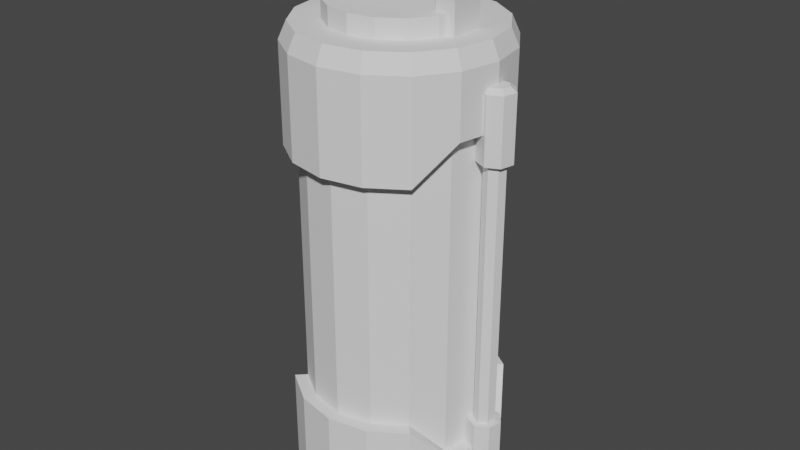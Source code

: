 # Source: EnergyCell.blend  (saved by Blender 2.91.10; exported with 4.5.12 LTS)
import bpy
from mathutils import Matrix  # noqa: F401  (used for matrix-valued properties, if any)

bpy.ops.wm.read_factory_settings(use_empty=True)
scene = bpy.context.scene
scene.name = 'Scene'

# ---- collections
col_collection = bpy.data.collections.new('Collection'); scene.collection.children.link(col_collection)

# ---- world
world_world = bpy.data.worlds.new('World'); scene.world = world_world
world_world.use_nodes = True; world_world.node_tree.nodes.clear()
_N = world_world.node_tree.nodes; _L = world_world.node_tree.links
n0 = _N.new('ShaderNodeOutputWorld'); n0.name = 'World Output'; n0.location = (300, 300)
n1 = _N.new('ShaderNodeBackground'); n1.name = 'Background'; n1.location = (10, 300)
n1.inputs[0].default_value = (0.05088, 0.05088, 0.05088, 1.0)
_L.new(n1.outputs[0], n0.inputs[0])
n0.is_active_output = True
world_world.color = (0.05088, 0.05088, 0.05088)
world_world.use_sun_shadow = False
world_world.sun_shadow_jitter_overblur = 0.0

# ---- meshes
me_cylinder = bpy.data.meshes.new('Cylinder')
me_cylinder.from_pydata([(0.0, 1.0, 0.5929), (0.3827, 0.9239, 0.5929), (0.7071, 0.7071, 0.5929), (0.9239, 0.3827, 0.7686), (1.0, -4.371e-08, 0.7686), (0.9239, -0.3827, 0.7686), (0.7071, -0.7071, 0.5929), (0.3827, -0.9239, 0.5929), (1.51e-07, -1.0, 0.5929), (-0.3827, -0.9239, 0.5929), (-0.7071, -0.7071, 0.5929), (-0.9239, -0.3827, 0.7686), (-1.0, 1.192e-08, 0.7686), (-0.9239, 0.3827, 0.7686), (-0.7071, 0.7071, 0.5929), (-0.3827, 0.9239, 0.5929), (-6.788e-09, 1.14, 0.5929), (0.4363, 1.053, 0.5929), (0.8062, 0.8062, 0.5929), (1.053, 0.4363, 0.7686), (1.14, -5.167e-08, 0.7686), (1.053, -0.4363, 0.7686), (0.8062, -0.8062, 0.5929), (0.4363, -1.053, 0.5929), (1.654e-07, -1.14, 0.5929), (-0.4363, -1.053, 0.5929), (-0.8062, -0.8062, 0.5929), (-1.053, -0.4363, 0.7686), (-1.14, 1.177e-08, 0.7686), (-1.053, 0.4363, 0.7686), (-0.8062, 0.8062, 0.5929), (-0.4363, 1.053, 0.5929), (-7.811e-08, 0.7346, 1.141), (-6.788e-09, 1.14, 1.059), (0.2811, 0.6787, 1.141), (0.4363, 1.053, 1.059), (0.5194, 0.5194, 1.141), (0.8062, 0.8062, 1.059), (0.6787, 0.2811, 1.141), (1.053, 0.4363, 1.059), (0.7346, -5.215e-08, 1.141), (1.14, -5.167e-08, 1.059), (0.6787, -0.2811, 1.141), (1.053, -0.4363, 1.059), (0.5194, -0.5194, 1.141), (0.8062, -0.8062, 1.059), (0.2811, -0.6787, 1.141), (0.4363, -1.053, 1.059), (8.778e-08, -0.7346, 1.141), (1.654e-07, -1.14, 1.059), (-0.2811, -0.6787, 1.141), (-0.4363, -1.053, 1.059), (-0.5194, -0.5194, 1.141), (-0.8062, -0.8062, 1.059), (-0.6787, -0.2811, 1.141), (-1.053, -0.4363, 1.059), (-0.7346, -5.39e-08, 1.141), (-1.14, 1.177e-08, 1.059), (-0.6787, 0.2811, 1.141), (-1.053, 0.4363, 1.059), (-0.5194, 0.5194, 1.141), (-0.8062, 0.8062, 1.059), (-0.2811, 0.6787, 1.141), (-0.4363, 1.053, 1.059), (0.0, 1.0, -0.5929), (0.3827, 0.9239, -0.5929), (0.7071, 0.7071, -0.5929), (0.9239, 0.3827, -0.7686), (1.0, -4.371e-08, -0.7686), (0.9239, -0.3827, -0.7686), (0.7071, -0.7071, -0.5929), (0.3827, -0.9239, -0.5929), (1.51e-07, -1.0, -0.5929), (-0.3827, -0.9239, -0.5929), (-0.7071, -0.7071, -0.5929), (-0.9239, -0.3827, -0.7686), (-1.0, 1.192e-08, -0.7686), (-0.9239, 0.3827, -0.7686), (-0.7071, 0.7071, -0.5929), (-0.3827, 0.9239, -0.5929), (-6.788e-09, 1.14, -0.5929), (0.4363, 1.053, -0.5929), (0.8062, 0.8062, -0.5929), (1.053, 0.4363, -0.7686), (1.14, -5.167e-08, -0.7686), (1.053, -0.4363, -0.7686), (0.8062, -0.8062, -0.5929), (0.4363, -1.053, -0.5929), (1.654e-07, -1.14, -0.5929), (-0.4363, -1.053, -0.5929), (-0.8062, -0.8062, -0.5929), (-1.053, -0.4363, -0.7686), (-1.14, 1.177e-08, -0.7686), (-1.053, 0.4363, -0.7686), (-0.8062, 0.8062, -0.5929), (-0.4363, 1.053, -0.5929), (-5.227e-08, 0.9136, -1.141), (-6.788e-09, 1.14, -1.059), (0.3496, 0.8441, -1.141), (0.4363, 1.053, -1.059), (0.646, 0.646, -1.141), (0.8062, 0.8062, -1.059), (0.8441, 0.3496, -1.141), (1.053, 0.4363, -1.059), (0.9136, -5.215e-08, -1.141), (1.14, -5.167e-08, -1.059), (0.8441, -0.3496, -1.141), (1.053, -0.4363, -1.059), (0.646, -0.646, -1.141), (0.8062, -0.8062, -1.059), (0.3496, -0.8441, -1.141), (0.4363, -1.053, -1.059), (1.177e-07, -0.9136, -1.141), (1.654e-07, -1.14, -1.059), (-0.3496, -0.8441, -1.141), (-0.4363, -1.053, -1.059), (-0.646, -0.646, -1.141), (-0.8062, -0.8062, -1.059), (-0.8441, -0.3496, -1.141), (-1.053, -0.4363, -1.059), (-0.9136, -2.805e-08, -1.141), (-1.14, 1.177e-08, -1.059), (-0.8441, 0.3496, -1.141), (-1.053, 0.4363, -1.059), (-0.646, 0.646, -1.141), (-0.8062, 0.8062, -1.059), (-0.3496, 0.8441, -1.141), (-0.4363, 1.053, -1.059), (-3.166e-08, 1.056, 1.141), (0.4043, 0.976, 1.141), (0.747, 0.747, 1.141), (0.976, 0.4043, 1.141), (1.056, -5.215e-08, 1.141), (0.976, -0.4043, 1.141), (0.747, -0.747, 1.141), (0.4043, -0.976, 1.141), (1.416e-07, -1.056, 1.141), (-0.4043, -0.976, 1.141), (-0.747, -0.747, 1.141), (-0.976, -0.4043, 1.141), (-1.056, -7.451e-09, 1.141), (-0.976, 0.4043, 1.141), (-0.747, 0.747, 1.141), (-0.4043, 0.976, 1.141), (-8.632e-08, 0.7346, 1.229), (0.2811, 0.6787, 1.229), (0.5194, 0.5194, 1.229), (0.6787, 0.2811, 1.229), (0.7346, -5.215e-08, 1.229), (0.6787, -0.2811, 1.229), (0.5194, -0.5194, 1.229), (0.2811, -0.6787, 1.229), (7.957e-08, -0.7346, 1.229), (-0.2811, -0.6787, 1.229), (-0.5194, -0.5194, 1.229), (-0.6787, -0.2811, 1.229), (-0.7346, -5.39e-08, 1.229), (-0.6787, 0.2811, 1.229), (-0.5194, 0.5194, 1.229), (-0.2811, 0.6787, 1.229), (0.3827, -0.9239, 0.5929), (0.4363, -1.053, 0.5929), (1.51e-07, -1.0, 0.5929), (1.654e-07, -1.14, 0.5929), (-0.3827, -0.9239, 0.5929), (-0.4363, -1.053, 0.5929), (-3.166e-08, 1.056, -1.141), (0.4043, 0.976, -1.141), (0.747, 0.747, -1.141), (0.976, 0.4043, -1.141), (1.056, -5.215e-08, -1.141), (0.976, -0.4043, -1.141), (0.747, -0.747, -1.141), (0.4043, -0.976, -1.141), (1.416e-07, -1.056, -1.141), (-0.4043, -0.976, -1.141), (-0.747, -0.747, -1.141), (-0.976, -0.4043, -1.141), (-1.056, -7.451e-09, -1.141), (-0.976, 0.4043, -1.141), (-0.747, 0.747, -1.141), (-0.4043, 0.976, -1.141), (-5.227e-08, 0.9136, -1.141), (0.3496, 0.8441, -1.141), (0.646, 0.646, -1.141), (0.8441, 0.3496, -1.141), (0.9136, -5.215e-08, -1.141), (0.8441, -0.3496, -1.141), (0.646, -0.646, -1.141), (0.3496, -0.8441, -1.141), (1.177e-07, -0.9136, -1.141), (-0.3496, -0.8441, -1.141), (-0.646, -0.646, -1.141), (-0.8441, -0.3496, -1.141), (-0.9136, -2.805e-08, -1.141), (-0.8441, 0.3496, -1.141), (-0.646, 0.646, -1.141), (-0.3496, 0.8441, -1.141), (-4.53e-08, 0.9136, -1.075), (0.3496, 0.8441, -1.075), (0.646, 0.646, -1.075), (0.8441, 0.3496, -1.075), (0.9136, -5.215e-08, -1.075), (0.8441, -0.3496, -1.075), (0.646, -0.646, -1.075), (0.3496, -0.8441, -1.075), (1.247e-07, -0.9136, -1.075), (-0.3496, -0.8441, -1.075), (-0.646, -0.646, -1.075), (-0.8441, -0.3496, -1.075), (-0.9136, -2.805e-08, -1.075), (-0.8441, 0.3496, -1.075), (-0.646, 0.646, -1.075), (-0.3496, 0.8441, -1.075)], [], [(11, 10, 26, 27), (4, 3, 19, 20), (12, 11, 27, 28), (5, 4, 20, 21), (13, 12, 28, 29), (6, 5, 21, 22), (14, 13, 29, 30), (7, 6, 22, 23), (15, 14, 30, 31), (9, 8, 162, 164), (1, 0, 16, 17), (0, 15, 31, 16), (23, 24, 163, 161), (2, 1, 17, 18), (10, 9, 25, 26), (3, 2, 18, 19), (31, 63, 33, 16), (18, 37, 39, 19), (19, 39, 41, 20), (20, 41, 43, 21), (21, 43, 45, 22), (22, 45, 47, 23), (23, 47, 49, 24), (24, 49, 51, 25), (25, 51, 53, 26), (26, 53, 55, 27), (27, 55, 57, 28), (28, 57, 59, 29), (29, 59, 61, 30), (30, 61, 63, 31), (16, 33, 35, 17), (17, 35, 37, 18), (35, 33, 128, 129), (37, 35, 129, 130), (39, 37, 130, 131), (41, 39, 131, 132), (43, 41, 132, 133), (45, 43, 133, 134), (47, 45, 134, 135), (49, 47, 135, 136), (51, 49, 136, 137), (53, 51, 137, 138), (55, 53, 138, 139), (57, 55, 139, 140), (59, 57, 140, 141), (61, 59, 141, 142), (63, 61, 142, 143), (33, 63, 143, 128), (56, 54, 155, 156), (75, 91, 90, 74), (68, 84, 83, 67), (76, 92, 91, 75), (69, 85, 84, 68), (77, 93, 92, 76), (70, 86, 85, 69), (78, 94, 93, 77), (71, 87, 86, 70), (79, 95, 94, 78), (72, 88, 87, 71), (65, 81, 80, 64), (64, 80, 95, 79), (73, 89, 88, 72), (66, 82, 81, 65), (74, 90, 89, 73), (67, 83, 82, 66), (95, 80, 97, 127), (82, 83, 103, 101), (83, 84, 105, 103), (84, 85, 107, 105), (85, 86, 109, 107), (86, 87, 111, 109), (87, 88, 113, 111), (88, 89, 115, 113), (89, 90, 117, 115), (90, 91, 119, 117), (91, 92, 121, 119), (92, 93, 123, 121), (93, 94, 125, 123), (94, 95, 127, 125), (80, 81, 99, 97), (81, 82, 101, 99), (99, 167, 166, 97), (101, 168, 167, 99), (103, 169, 168, 101), (105, 170, 169, 103), (107, 171, 170, 105), (109, 172, 171, 107), (111, 173, 172, 109), (113, 174, 173, 111), (115, 175, 174, 113), (117, 176, 175, 115), (119, 177, 176, 117), (121, 178, 177, 119), (123, 179, 178, 121), (125, 180, 179, 123), (127, 181, 180, 125), (97, 166, 181, 127), (102, 104, 186, 185), (62, 32, 34, 36, 38, 40, 42, 44, 46, 48, 50, 52, 54, 56, 58, 60, 142, 141, 140, 139, 138, 137, 136, 135, 134, 133, 132, 131, 130, 129, 128, 143), (60, 62, 143, 142), (145, 144, 159, 158, 157, 156, 155, 154, 153, 152, 151, 150, 149, 148, 147, 146), (42, 40, 148, 149), (58, 56, 156, 157), (44, 42, 149, 150), (60, 58, 157, 158), (46, 44, 150, 151), (62, 60, 158, 159), (48, 46, 151, 152), (34, 32, 144, 145), (32, 62, 159, 144), (50, 48, 152, 153), (36, 34, 145, 146), (52, 50, 153, 154), (38, 36, 146, 147), (54, 52, 154, 155), (40, 38, 147, 148), (162, 160, 161, 163), (164, 162, 163, 165), (25, 9, 164, 165), (8, 7, 160, 162), (24, 25, 165, 163), (7, 23, 161, 160), (98, 96, 166, 167), (100, 98, 167, 168), (102, 100, 168, 169), (104, 102, 169, 170), (106, 104, 170, 171), (108, 106, 171, 172), (110, 108, 172, 173), (112, 110, 173, 174), (114, 112, 174, 175), (116, 114, 175, 176), (118, 116, 176, 177), (120, 118, 177, 178), (122, 120, 178, 179), (124, 122, 179, 180), (126, 124, 180, 181), (96, 126, 181, 166), (190, 191, 207, 206), (118, 120, 194, 193), (104, 106, 187, 186), (120, 122, 195, 194), (106, 108, 188, 187), (122, 124, 196, 195), (108, 110, 189, 188), (124, 126, 197, 196), (110, 112, 190, 189), (96, 98, 183, 182), (126, 96, 182, 197), (112, 114, 191, 190), (98, 100, 184, 183), (114, 116, 192, 191), (100, 102, 185, 184), (116, 118, 193, 192), (199, 200, 201, 202, 203, 204, 205, 206, 207, 208, 209, 210, 211, 212, 213, 198), (183, 184, 200, 199), (191, 192, 208, 207), (184, 185, 201, 200), (192, 193, 209, 208), (185, 186, 202, 201), (193, 194, 210, 209), (186, 187, 203, 202), (194, 195, 211, 210), (187, 188, 204, 203), (195, 196, 212, 211), (188, 189, 205, 204), (196, 197, 213, 212), (189, 190, 206, 205), (182, 183, 199, 198), (197, 182, 198, 213)])
_uv = me_cylinder.uv_layers.new(name='UVMap')
_uv.uv.foreach_set('vector', [0.3125, 0.9421, 0.375, 0.9421, 0.375, 0.9421, 0.3125, 0.9421, 0.75, 0.9421, 0.8125, 0.9421, 0.8125, 0.9421, 0.75, 0.9421, 0.25, 0.9421, 0.3125, 0.9421, 0.3125, 0.9421, 0.25, 0.9421, 0.6875, 0.9421, 0.75, 0.9421, 0.75, 0.9421, 0.6875, 0.9421, 0.1875, 0.9421, 0.25, 0.9421, 0.25, 0.9421, 0.1875, 0.9421, 0.625, 0.9421, 0.6875, 0.9421, 0.6875, 0.9421, 0.625, 0.9421, 0.125, 0.9421, 0.1875, 0.9421, 0.1875, 0.9421, 0.125, 0.9421, 0.5625, 0.9421, 0.625, 0.9421, 0.625, 0.9421, 0.5625, 0.9421, 0.0625, 0.9421, 0.125, 0.9421, 0.125, 0.9421, 0.0625, 0.9421, 0.4375, 0.9421, 0.5, 0.9421, 0.5, 0.9421, 0.4375, 0.9421, 0.9375, 0.9421, 1.0, 0.9421, 1.0, 0.9421, 0.9375, 0.9421, 0.0, 0.9421, 0.0625, 0.9421, 0.0625, 0.9421, 0.0, 0.9421, 0.5625, 0.9421, 0.5, 0.9421, 0.5, 0.9421, 0.5625, 0.9421, 0.875, 0.9421, 0.9375, 0.9421, 0.9375, 0.9421, 0.875, 0.9421, 0.375, 0.9421, 0.4375, 0.9421, 0.4375, 0.9421, 0.375, 0.9421, 0.8125, 0.9421, 0.875, 0.9421, 0.875, 0.9421, 0.8125, 0.9421, 0.0625, 0.9421, 0.0625, 0.9872, 0.0, 0.9872, 0.0, 0.9421, 0.875, 0.9421, 0.875, 0.9872, 0.8125, 0.9872, 0.8125, 0.9421, 0.8125, 0.9421, 0.8125, 0.9872, 0.75, 0.9872, 0.75, 0.9421, 0.75, 0.9421, 0.75, 0.9872, 0.6875, 0.9872, 0.6875, 0.9421, 0.6875, 0.9421, 0.6875, 0.9872, 0.625, 0.9872, 0.625, 0.9421, 0.625, 0.9421, 0.625, 0.9872, 0.5625, 0.9872, 0.5625, 0.9421, 0.5625, 0.9421, 0.5625, 0.9872, 0.5, 0.9872, 0.5, 0.9421, 0.5, 0.9421, 0.5, 0.9872, 0.4375, 0.9872, 0.4375, 0.9421, 0.4375, 0.9421, 0.4375, 0.9872, 0.375, 0.9872, 0.375, 0.9421, 0.375, 0.9421, 0.375, 0.9872, 0.3125, 0.9872, 0.3125, 0.9421, 0.3125, 0.9421, 0.3125, 0.9872, 0.25, 0.9872, 0.25, 0.9421, 0.25, 0.9421, 0.25, 0.9872, 0.1875, 0.9872, 0.1875, 0.9421, 0.1875, 0.9421, 0.1875, 0.9872, 0.125, 0.9872, 0.125, 0.9421, 0.125, 0.9421, 0.125, 0.9872, 0.0625, 0.9872, 0.0625, 0.9421, 1.0, 0.9421, 1.0, 0.9872, 0.9375, 0.9872, 0.9375, 0.9421, 0.9375, 0.9421, 0.9375, 0.9872, 0.875, 0.9872, 0.875, 0.9421, 0.9375, 0.9872, 1.0, 0.9872, 0.9977, 1.0, 0.9398, 1.0, 0.875, 0.9872, 0.9375, 0.9872, 0.9352, 1.0, 0.8773, 1.0, 0.8125, 0.9872, 0.875, 0.9872, 0.8727, 1.0, 0.8148, 1.0, 0.75, 0.9872, 0.8125, 0.9872, 0.8102, 1.0, 0.7523, 1.0, 0.6875, 0.9872, 0.75, 0.9872, 0.7477, 1.0, 0.6898, 1.0, 0.625, 0.9872, 0.6875, 0.9872, 0.6852, 1.0, 0.6273, 1.0, 0.5625, 0.9872, 0.625, 0.9872, 0.6227, 1.0, 0.5648, 1.0, 0.5, 0.9872, 0.5625, 0.9872, 0.5602, 1.0, 0.5023, 1.0, 0.4375, 0.9872, 0.5, 0.9872, 0.4977, 1.0, 0.4398, 1.0, 0.375, 0.9872, 0.4375, 0.9872, 0.4352, 1.0, 0.3773, 1.0, 0.3125, 0.9872, 0.375, 0.9872, 0.3727, 1.0, 0.3148, 1.0, 0.25, 0.9872, 0.3125, 0.9872, 0.3102, 1.0, 0.2523, 1.0, 0.1875, 0.9872, 0.25, 0.9872, 0.2477, 1.0, 0.1898, 1.0, 0.125, 0.9872, 0.1875, 0.9872, 0.1852, 1.0, 0.1273, 1.0, 0.0625, 0.9872, 0.125, 0.9872, 0.1227, 1.0, 0.0648, 1.0, 0.0, 0.9872, 0.0625, 0.9872, 0.0602, 1.0, 0.002296, 1.0, 0.09537, 0.25, 0.1071, 0.1908, 0.1071, 0.1908, 0.09537, 0.25, 0.3125, 0.9421, 0.3125, 0.9421, 0.375, 0.9421, 0.375, 0.9421, 0.75, 0.9421, 0.75, 0.9421, 0.8125, 0.9421, 0.8125, 0.9421, 0.25, 0.9421, 0.25, 0.9421, 0.3125, 0.9421, 0.3125, 0.9421, 0.6875, 0.9421, 0.6875, 0.9421, 0.75, 0.9421, 0.75, 0.9421, 0.1875, 0.9421, 0.1875, 0.9421, 0.25, 0.9421, 0.25, 0.9421, 0.625, 0.9421, 0.625, 0.9421, 0.6875, 0.9421, 0.6875, 0.9421, 0.125, 0.9421, 0.125, 0.9421, 0.1875, 0.9421, 0.1875, 0.9421, 0.5625, 0.9421, 0.5625, 0.9421, 0.625, 0.9421, 0.625, 0.9421, 0.0625, 0.9421, 0.0625, 0.9421, 0.125, 0.9421, 0.125, 0.9421, 0.5, 0.9421, 0.5, 0.9421, 0.5625, 0.9421, 0.5625, 0.9421, 0.9375, 0.9421, 0.9375, 0.9421, 1.0, 0.9421, 1.0, 0.9421, 0.0, 0.9421, 0.0, 0.9421, 0.0625, 0.9421, 0.0625, 0.9421, 0.4375, 0.9421, 0.4375, 0.9421, 0.5, 0.9421, 0.5, 0.9421, 0.875, 0.9421, 0.875, 0.9421, 0.9375, 0.9421, 0.9375, 0.9421, 0.375, 0.9421, 0.375, 0.9421, 0.4375, 0.9421, 0.4375, 0.9421, 0.8125, 0.9421, 0.8125, 0.9421, 0.875, 0.9421, 0.875, 0.9421, 0.0625, 0.9421, 0.0, 0.9421, 0.0, 0.9872, 0.0625, 0.9872, 0.875, 0.9421, 0.8125, 0.9421, 0.8125, 0.9872, 0.875, 0.9872, 0.8125, 0.9421, 0.75, 0.9421, 0.75, 0.9872, 0.8125, 0.9872, 0.75, 0.9421, 0.6875, 0.9421, 0.6875, 0.9872, 0.75, 0.9872, 0.6875, 0.9421, 0.625, 0.9421, 0.625, 0.9872, 0.6875, 0.9872, 0.625, 0.9421, 0.5625, 0.9421, 0.5625, 0.9872, 0.625, 0.9872, 0.5625, 0.9421, 0.5, 0.9421, 0.5, 0.9872, 0.5625, 0.9872, 0.5, 0.9421, 0.4375, 0.9421, 0.4375, 0.9872, 0.5, 0.9872, 0.4375, 0.9421, 0.375, 0.9421, 0.375, 0.9872, 0.4375, 0.9872, 0.375, 0.9421, 0.3125, 0.9421, 0.3125, 0.9872, 0.375, 0.9872, 0.3125, 0.9421, 0.25, 0.9421, 0.25, 0.9872, 0.3125, 0.9872, 0.25, 0.9421, 0.1875, 0.9421, 0.1875, 0.9872, 0.25, 0.9872, 0.1875, 0.9421, 0.125, 0.9421, 0.125, 0.9872, 0.1875, 0.9872, 0.125, 0.9421, 0.0625, 0.9421, 0.0625, 0.9872, 0.125, 0.9872, 1.0, 0.9421, 0.9375, 0.9421, 0.9375, 0.9872, 1.0, 0.9872, 0.9375, 0.9421, 0.875, 0.9421, 0.875, 0.9872, 0.9375, 0.9872, 0.9375, 0.9872, 0.9398, 1.0, 0.9977, 1.0, 1.0, 0.9872, 0.875, 0.9872, 0.8773, 1.0, 0.9352, 1.0, 0.9375, 0.9872, 0.8125, 0.9872, 0.8148, 1.0, 0.8727, 1.0, 0.875, 0.9872, 0.75, 0.9872, 0.7523, 1.0, 0.8102, 1.0, 0.8125, 0.9872, 0.6875, 0.9872, 0.6898, 1.0, 0.7477, 1.0, 0.75, 0.9872, 0.625, 0.9872, 0.6273, 1.0, 0.6852, 1.0, 0.6875, 0.9872, 0.5625, 0.9872, 0.5648, 1.0, 0.6227, 1.0, 0.625, 0.9872, 0.5, 0.9872, 0.5023, 1.0, 0.5602, 1.0, 0.5625, 0.9872, 0.4375, 0.9872, 0.4398, 1.0, 0.4977, 1.0, 0.5, 0.9872, 0.375, 0.9872, 0.3773, 1.0, 0.4352, 1.0, 0.4375, 0.9872, 0.3125, 0.9872, 0.3148, 1.0, 0.3727, 1.0, 0.375, 0.9872, 0.25, 0.9872, 0.2523, 1.0, 0.3102, 1.0, 0.3125, 0.9872, 0.1875, 0.9872, 0.1898, 1.0, 0.2477, 1.0, 0.25, 0.9872, 0.125, 0.9872, 0.1273, 1.0, 0.1852, 1.0, 0.1875, 0.9872, 0.0625, 0.9872, 0.0648, 1.0, 0.1227, 1.0, 0.125, 0.9872, 0.0, 0.9872, 0.002296, 1.0, 0.0602, 1.0, 0.0625, 0.9872, 0.4277, 0.3236, 0.4423, 0.25, 0.4423, 0.25, 0.4277, 0.3236, 0.1908, 0.3929, 0.25, 0.4046, 0.3092, 0.3929, 0.3593, 0.3593, 0.3929, 0.3092, 0.4046, 0.25, 0.3929, 0.1908, 0.3593, 0.1407, 0.3092, 0.1071, 0.25, 0.09537, 0.1908, 0.1071, 0.1407, 0.1407, 0.1071, 0.1908, 0.09537, 0.25, 0.1071, 0.3092, 0.1407, 0.3593, 0.09277, 0.4072, 0.04456, 0.3351, 0.02764, 0.25, 0.04456, 0.1649, 0.09277, 0.09276, 0.1649, 0.04456, 0.25, 0.02764, 0.3351, 0.04456, 0.4072, 0.09276, 0.4554, 0.1649, 0.4724, 0.25, 0.4554, 0.3351, 0.4072, 0.4072, 0.3351, 0.4554, 0.25, 0.4724, 0.1649, 0.4554, 0.1407, 0.3593, 0.1908, 0.3929, 0.1649, 0.4554, 0.09277, 0.4072, 0.3092, 0.3929, 0.25, 0.4046, 0.1908, 0.3929, 0.1407, 0.3593, 0.1071, 0.3092, 0.09537, 0.25, 0.1071, 0.1908, 0.1407, 0.1407, 0.1908, 0.1071, 0.25, 0.09537, 0.3092, 0.1071, 0.3593, 0.1407, 0.3929, 0.1908, 0.4046, 0.25, 0.3929, 0.3092, 0.3593, 0.3593, 0.3929, 0.1908, 0.4046, 0.25, 0.4046, 0.25, 0.3929, 0.1908, 0.1071, 0.3092, 0.09537, 0.25, 0.09537, 0.25, 0.1071, 0.3092, 0.3593, 0.1407, 0.3929, 0.1908, 0.3929, 0.1908, 0.3593, 0.1407, 0.1407, 0.3593, 0.1071, 0.3092, 0.1071, 0.3092, 0.1407, 0.3593, 0.3092, 0.1071, 0.3593, 0.1407, 0.3593, 0.1407, 0.3092, 0.1071, 0.1908, 0.3929, 0.1407, 0.3593, 0.1407, 0.3593, 0.1908, 0.3929, 0.25, 0.09537, 0.3092, 0.1071, 0.3092, 0.1071, 0.25, 0.09537, 0.3092, 0.3929, 0.25, 0.4046, 0.25, 0.4046, 0.3092, 0.3929, 0.25, 0.4046, 0.1908, 0.3929, 0.1908, 0.3929, 0.25, 0.4046, 0.1908, 0.1071, 0.25, 0.09537, 0.25, 0.09537, 0.1908, 0.1071, 0.3593, 0.3593, 0.3092, 0.3929, 0.3092, 0.3929, 0.3593, 0.3593, 0.1407, 0.1407, 0.1908, 0.1071, 0.1908, 0.1071, 0.1407, 0.1407, 0.3929, 0.3092, 0.3593, 0.3593, 0.3593, 0.3593, 0.3929, 0.3092, 0.1071, 0.1908, 0.1407, 0.1407, 0.1407, 0.1407, 0.1071, 0.1908, 0.4046, 0.25, 0.3929, 0.3092, 0.3929, 0.3092, 0.4046, 0.25, 0.5, 0.9421, 0.5625, 0.9421, 0.5625, 0.9421, 0.5, 0.9421, 0.4375, 0.9421, 0.5, 0.9421, 0.5, 0.9421, 0.4375, 0.9421, 0.4375, 0.9421, 0.4375, 0.9421, 0.4375, 0.9421, 0.4375, 0.9421, 0.5, 0.9421, 0.5625, 0.9421, 0.5625, 0.9421, 0.5, 0.9421, 0.5, 0.9421, 0.4375, 0.9421, 0.4375, 0.9421, 0.5, 0.9421, 0.5625, 0.9421, 0.5625, 0.9421, 0.5625, 0.9421, 0.5625, 0.9421, 0.3236, 0.4277, 0.25, 0.4423, 0.25, 0.4724, 0.3351, 0.4554, 0.386, 0.386, 0.3236, 0.4277, 0.3351, 0.4554, 0.4072, 0.4072, 0.4277, 0.3236, 0.386, 0.386, 0.4072, 0.4072, 0.4554, 0.3351, 0.4423, 0.25, 0.4277, 0.3236, 0.4554, 0.3351, 0.4724, 0.25, 0.4277, 0.1764, 0.4423, 0.25, 0.4724, 0.25, 0.4554, 0.1649, 0.386, 0.114, 0.4277, 0.1764, 0.4554, 0.1649, 0.4072, 0.09276, 0.3236, 0.07232, 0.386, 0.114, 0.4072, 0.09276, 0.3351, 0.04456, 0.25, 0.05768, 0.3236, 0.07232, 0.3351, 0.04456, 0.25, 0.02764, 0.1764, 0.07232, 0.25, 0.05768, 0.25, 0.02764, 0.1649, 0.04456, 0.114, 0.114, 0.1764, 0.07232, 0.1649, 0.04456, 0.09277, 0.09276, 0.07232, 0.1764, 0.114, 0.114, 0.09277, 0.09276, 0.04456, 0.1649, 0.05768, 0.25, 0.07232, 0.1764, 0.04456, 0.1649, 0.02764, 0.25, 0.07232, 0.3236, 0.05768, 0.25, 0.02764, 0.25, 0.04456, 0.3351, 0.114, 0.386, 0.07232, 0.3236, 0.04456, 0.3351, 0.09277, 0.4072, 0.1764, 0.4277, 0.114, 0.386, 0.09277, 0.4072, 0.1649, 0.4554, 0.25, 0.4423, 0.1764, 0.4277, 0.1649, 0.4554, 0.25, 0.4724, 0.25, 0.05768, 0.1764, 0.07232, 0.1764, 0.07232, 0.25, 0.05768, 0.07232, 0.1764, 0.05768, 0.25, 0.05768, 0.25, 0.07232, 0.1764, 0.4423, 0.25, 0.4277, 0.1764, 0.4277, 0.1764, 0.4423, 0.25, 0.05768, 0.25, 0.07232, 0.3236, 0.07232, 0.3236, 0.05768, 0.25, 0.4277, 0.1764, 0.386, 0.114, 0.386, 0.114, 0.4277, 0.1764, 0.07232, 0.3236, 0.114, 0.386, 0.114, 0.386, 0.07232, 0.3236, 0.386, 0.114, 0.3236, 0.07232, 0.3236, 0.07232, 0.386, 0.114, 0.114, 0.386, 0.1764, 0.4277, 0.1764, 0.4277, 0.114, 0.386, 0.3236, 0.07232, 0.25, 0.05768, 0.25, 0.05768, 0.3236, 0.07232, 0.25, 0.4423, 0.3236, 0.4277, 0.3236, 0.4277, 0.25, 0.4423, 0.1764, 0.4277, 0.25, 0.4423, 0.25, 0.4423, 0.1764, 0.4277, 0.25, 0.05768, 0.1764, 0.07232, 0.1764, 0.07232, 0.25, 0.05768, 0.3236, 0.4277, 0.386, 0.386, 0.386, 0.386, 0.3236, 0.4277, 0.1764, 0.07232, 0.114, 0.114, 0.114, 0.114, 0.1764, 0.07232, 0.386, 0.386, 0.4277, 0.3236, 0.4277, 0.3236, 0.386, 0.386, 0.114, 0.114, 0.07232, 0.1764, 0.07232, 0.1764, 0.114, 0.114, 0.3236, 0.4277, 0.386, 0.386, 0.4277, 0.3236, 0.4423, 0.25, 0.4277, 0.1764, 0.386, 0.114, 0.3236, 0.07232, 0.25, 0.05768, 0.1764, 0.07232, 0.114, 0.114, 0.07232, 0.1764, 0.05768, 0.25, 0.07232, 0.3236, 0.114, 0.386, 0.1764, 0.4277, 0.25, 0.4423, 0.3236, 0.4277, 0.386, 0.386, 0.386, 0.386, 0.3236, 0.4277, 0.1764, 0.07232, 0.114, 0.114, 0.114, 0.114, 0.1764, 0.07232, 0.386, 0.386, 0.4277, 0.3236, 0.4277, 0.3236, 0.386, 0.386, 0.114, 0.114, 0.07232, 0.1764, 0.07232, 0.1764, 0.114, 0.114, 0.4277, 0.3236, 0.4423, 0.25, 0.4423, 0.25, 0.4277, 0.3236, 0.07232, 0.1764, 0.05768, 0.25, 0.05768, 0.25, 0.07232, 0.1764, 0.4423, 0.25, 0.4277, 0.1764, 0.4277, 0.1764, 0.4423, 0.25, 0.05768, 0.25, 0.07232, 0.3236, 0.07232, 0.3236, 0.05768, 0.25, 0.4277, 0.1764, 0.386, 0.114, 0.386, 0.114, 0.4277, 0.1764, 0.07232, 0.3236, 0.114, 0.386, 0.114, 0.386, 0.07232, 0.3236, 0.386, 0.114, 0.3236, 0.07232, 0.3236, 0.07232, 0.386, 0.114, 0.114, 0.386, 0.1764, 0.4277, 0.1764, 0.4277, 0.114, 0.386, 0.3236, 0.07232, 0.25, 0.05768, 0.25, 0.05768, 0.3236, 0.07232, 0.25, 0.4423, 0.3236, 0.4277, 0.3236, 0.4277, 0.25, 0.4423, 0.1764, 0.4277, 0.25, 0.4423, 0.25, 0.4423, 0.1764, 0.4277])
me_cylinder.use_remesh_fix_poles = True
me_cylinder.use_remesh_preserve_attributes = False
me_cylinder.use_mirror_vertex_groups = False
me_cylinder.update()
me_cylinder_001 = bpy.data.meshes.new('Cylinder.001')
me_cylinder_001.from_pydata([(-0.7818, 0.6235, 1.006), (0.0, 1.0, 0.664), (-0.9749, -0.2225, 1.006), (0.7818, 0.6235, 0.664), (-0.4339, -0.901, 1.006), (0.9749, -0.2225, 0.664), (0.4339, -0.901, 1.006), (0.4339, -0.901, 0.664), (0.9749, -0.2225, 1.006), (-0.4339, -0.901, 0.664), (-1.708e-06, 1.0, 1.006), (-0.9749, -0.2225, 0.664), (0.7818, 0.6235, 1.006), (-0.7818, 0.6235, 0.664), (-1.552, -0.3543, 0.9833), (-1.552, -0.3543, 0.664), (1.245, 0.9926, 0.664), (2.259e-06, 1.592, 0.664), (-4.612e-07, 1.592, 0.9833), (-1.245, 0.9926, 0.664), (-1.245, 0.9926, 0.9833), (1.552, -0.3543, 0.664), (-0.6908, -1.434, 0.9833), (-0.6908, -1.434, 0.664), (0.6908, -1.434, 0.664), (0.6908, -1.434, 0.9833), (1.552, -0.3543, 0.9833), (1.245, 0.9926, 0.9833), (-0.7818, 0.6235, -1.006), (0.0, 1.0, -0.664), (-0.9749, -0.2225, -1.006), (0.7818, 0.6235, -0.664), (-0.4339, -0.901, -1.006), (0.9749, -0.2225, -0.664), (0.4339, -0.901, -1.006), (0.4339, -0.901, -0.664), (0.9749, -0.2225, -1.006), (-0.4339, -0.901, -0.664), (-1.708e-06, 1.0, -1.006), (-0.9749, -0.2225, -0.664), (0.7818, 0.6235, -1.006), (-0.7818, 0.6235, -0.664), (0.0, 1.0, 0.0), (0.7818, 0.6235, 0.0), (0.9749, -0.2225, 0.0), (0.4339, -0.901, 0.0), (-0.4339, -0.901, 0.0), (-0.9749, -0.2225, 0.0), (-0.7818, 0.6235, 0.0), (-1.552, -0.3543, -0.9833), (-1.552, -0.3543, -0.664), (1.245, 0.9926, -0.664), (2.259e-06, 1.592, -0.664), (-4.612e-07, 1.592, -0.9833), (-1.245, 0.9926, -0.664), (-1.245, 0.9926, -0.9833), (1.552, -0.3543, -0.664), (-0.6908, -1.434, -0.9833), (-0.6908, -1.434, -0.664), (0.6908, -1.434, -0.664), (0.6908, -1.434, -0.9833), (1.552, -0.3543, -0.9833), (1.245, 0.9926, -0.9833)], [], [(42, 1, 3, 43), (43, 3, 5, 44), (44, 5, 7, 45), (45, 7, 9, 46), (46, 9, 11, 47), (11, 9, 23, 15), (47, 11, 13, 48), (48, 13, 1, 42), (23, 24, 25, 22), (6, 4, 22, 25), (12, 10, 0, 2, 4, 6, 8), (1, 13, 19, 17), (5, 3, 16, 21), (4, 2, 14, 22), (9, 7, 24, 23), (10, 12, 27, 18), (24, 21, 26, 25), (17, 19, 20, 18), (21, 16, 27, 26), (15, 23, 22, 14), (16, 17, 18, 27), (19, 15, 14, 20), (8, 6, 25, 26), (7, 5, 21, 24), (3, 1, 17, 16), (12, 8, 26, 27), (0, 10, 18, 20), (13, 11, 15, 19), (2, 0, 20, 14), (42, 43, 31, 29), (43, 44, 33, 31), (44, 45, 35, 33), (45, 46, 37, 35), (46, 47, 39, 37), (39, 50, 58, 37), (47, 48, 41, 39), (48, 42, 29, 41), (58, 57, 60, 59), (34, 60, 57, 32), (40, 36, 34, 32, 30, 28, 38), (29, 52, 54, 41), (33, 56, 51, 31), (32, 57, 49, 30), (37, 58, 59, 35), (38, 53, 62, 40), (59, 60, 61, 56), (52, 53, 55, 54), (56, 61, 62, 51), (50, 49, 57, 58), (51, 62, 53, 52), (54, 55, 49, 50), (36, 61, 60, 34), (35, 59, 56, 33), (31, 51, 52, 29), (40, 62, 61, 36), (28, 55, 53, 38), (41, 54, 50, 39), (30, 49, 55, 28)])
_uv = me_cylinder_001.uv_layers.new(name='UVMap')
_uv.uv.foreach_set('vector', [1.0, 0.75, 1.0, 1.0, 0.8571, 1.0, 0.8571, 0.75, 0.8571, 0.75, 0.8571, 1.0, 0.7143, 1.0, 0.7143, 0.75, 0.7143, 0.75, 0.7143, 1.0, 0.5714, 1.0, 0.5714, 0.75, 0.5714, 0.75, 0.5714, 1.0, 0.4286, 1.0, 0.4286, 0.75, 0.4286, 0.75, 0.4286, 1.0, 0.2857, 1.0, 0.2857, 0.75, 0.2857, 1.0, 0.4286, 1.0, 0.4286, 1.0, 0.2857, 1.0, 0.2857, 0.75, 0.2857, 1.0, 0.1429, 1.0, 0.1429, 0.75, 0.1429, 0.75, 0.1429, 1.0, 2.98e-08, 1.0, 2.98e-08, 0.75, 0.4286, 1.0, 0.5714, 1.0, 0.5714, 1.0, 0.4286, 1.0, 0.3541, 0.03377, 0.1459, 0.03377, 0.1459, 0.03377, 0.3541, 0.03377, 0.4376, 0.3996, 0.25, 0.49, 0.06236, 0.3996, 0.01602, 0.1966, 0.1459, 0.03377, 0.3541, 0.03377, 0.484, 0.1966, 2.98e-08, 1.0, 0.1429, 1.0, 0.1429, 1.0, 2.98e-08, 1.0, 0.7143, 1.0, 0.8571, 1.0, 0.8571, 1.0, 0.7143, 1.0, 0.1459, 0.03377, 0.01602, 0.1966, 0.01602, 0.1966, 0.1459, 0.03377, 0.4286, 1.0, 0.5714, 1.0, 0.5714, 1.0, 0.4286, 1.0, 0.25, 0.49, 0.4376, 0.3996, 0.4376, 0.3996, 0.25, 0.49, 0.5714, 1.0, 0.7143, 1.0, 0.7143, 1.0, 0.5714, 1.0, 2.98e-08, 1.0, 0.1429, 1.0, 0.1429, 1.0, 2.98e-08, 1.0, 0.7143, 1.0, 0.8571, 1.0, 0.8571, 1.0, 0.7143, 1.0, 0.2857, 1.0, 0.4286, 1.0, 0.4286, 1.0, 0.2857, 1.0, 0.8571, 1.0, 1.0, 1.0, 1.0, 1.0, 0.8571, 1.0, 0.1429, 1.0, 0.2857, 1.0, 0.2857, 1.0, 0.1429, 1.0, 0.484, 0.1966, 0.3541, 0.03377, 0.3541, 0.03377, 0.484, 0.1966, 0.5714, 1.0, 0.7143, 1.0, 0.7143, 1.0, 0.5714, 1.0, 0.8571, 1.0, 1.0, 1.0, 1.0, 1.0, 0.8571, 1.0, 0.4376, 0.3996, 0.484, 0.1966, 0.484, 0.1966, 0.4376, 0.3996, 0.06236, 0.3996, 0.25, 0.49, 0.25, 0.49, 0.06236, 0.3996, 0.1429, 1.0, 0.2857, 1.0, 0.2857, 1.0, 0.1429, 1.0, 0.01602, 0.1966, 0.06236, 0.3996, 0.06236, 0.3996, 0.01602, 0.1966, 1.0, 0.75, 0.8571, 0.75, 0.8571, 1.0, 1.0, 1.0, 0.8571, 0.75, 0.7143, 0.75, 0.7143, 1.0, 0.8571, 1.0, 0.7143, 0.75, 0.5714, 0.75, 0.5714, 1.0, 0.7143, 1.0, 0.5714, 0.75, 0.4286, 0.75, 0.4286, 1.0, 0.5714, 1.0, 0.4286, 0.75, 0.2857, 0.75, 0.2857, 1.0, 0.4286, 1.0, 0.2857, 1.0, 0.2857, 1.0, 0.4286, 1.0, 0.4286, 1.0, 0.2857, 0.75, 0.1429, 0.75, 0.1429, 1.0, 0.2857, 1.0, 0.1429, 0.75, 2.98e-08, 0.75, 2.98e-08, 1.0, 0.1429, 1.0, 0.4286, 1.0, 0.4286, 1.0, 0.5714, 1.0, 0.5714, 1.0, 0.3541, 0.03377, 0.3541, 0.03377, 0.1459, 0.03377, 0.1459, 0.03377, 0.4376, 0.3996, 0.484, 0.1966, 0.3541, 0.03377, 0.1459, 0.03377, 0.01602, 0.1966, 0.06236, 0.3996, 0.25, 0.49, 2.98e-08, 1.0, 2.98e-08, 1.0, 0.1429, 1.0, 0.1429, 1.0, 0.7143, 1.0, 0.7143, 1.0, 0.8571, 1.0, 0.8571, 1.0, 0.1459, 0.03377, 0.1459, 0.03377, 0.01602, 0.1966, 0.01602, 0.1966, 0.4286, 1.0, 0.4286, 1.0, 0.5714, 1.0, 0.5714, 1.0, 0.25, 0.49, 0.25, 0.49, 0.4376, 0.3996, 0.4376, 0.3996, 0.5714, 1.0, 0.5714, 1.0, 0.7143, 1.0, 0.7143, 1.0, 2.98e-08, 1.0, 2.98e-08, 1.0, 0.1429, 1.0, 0.1429, 1.0, 0.7143, 1.0, 0.7143, 1.0, 0.8571, 1.0, 0.8571, 1.0, 0.2857, 1.0, 0.2857, 1.0, 0.4286, 1.0, 0.4286, 1.0, 0.8571, 1.0, 0.8571, 1.0, 1.0, 1.0, 1.0, 1.0, 0.1429, 1.0, 0.1429, 1.0, 0.2857, 1.0, 0.2857, 1.0, 0.484, 0.1966, 0.484, 0.1966, 0.3541, 0.03377, 0.3541, 0.03377, 0.5714, 1.0, 0.5714, 1.0, 0.7143, 1.0, 0.7143, 1.0, 0.8571, 1.0, 0.8571, 1.0, 1.0, 1.0, 1.0, 1.0, 0.4376, 0.3996, 0.4376, 0.3996, 0.484, 0.1966, 0.484, 0.1966, 0.06236, 0.3996, 0.06236, 0.3996, 0.25, 0.49, 0.25, 0.49, 0.1429, 1.0, 0.1429, 1.0, 0.2857, 1.0, 0.2857, 1.0, 0.01602, 0.1966, 0.01602, 0.1966, 0.06236, 0.3996, 0.06236, 0.3996])
me_cylinder_001.use_remesh_fix_poles = True
me_cylinder_001.use_remesh_preserve_attributes = False
me_cylinder_001.use_mirror_vertex_groups = False
me_cylinder_001.update()
me_cube_003 = bpy.data.meshes.new('Cube.003')
me_cube_003.from_pydata([(-4.741, -1.147, -0.5528), (-4.741, -1.147, 0.2874), (-4.741, 1.147, -0.5528), (-4.741, 1.147, 0.2874), (-3.444, -1.147, -0.5528), (-3.444, -1.147, 0.2874), (-3.444, 1.147, -0.5528), (-3.444, 1.147, 0.2874), (4.741, -1.147, -0.5528), (4.741, -1.147, 0.2874), (4.741, 1.147, -0.5528), (4.741, 1.147, 0.2874), (3.444, -1.147, -0.5528), (3.444, -1.147, 0.2874), (3.444, 1.147, -0.5528), (3.444, 1.147, 0.2874), (-3.444, 0.7953, 0.1308), (3.444, 0.7953, 0.1308), (-3.444, 0.5624, 0.03892), (3.444, 0.5624, 0.03892), (-3.444, -6.977e-08, 0.000843), (3.444, -6.977e-08, 0.0008429), (-3.444, -0.5624, 0.03892), (3.444, -0.5624, 0.03892), (-3.444, -0.7953, 0.1308), (3.444, -0.7953, 0.1308), (-3.444, -0.5624, 0.2228), (3.444, -0.5624, 0.2228), (-3.444, -2.552e-08, 0.2608), (3.444, -2.552e-08, 0.2608), (-3.444, 0.5624, 0.2228), (3.444, 0.5624, 0.2228)], [], [(0, 1, 3, 2), (2, 3, 7, 6), (6, 7, 5, 4), (4, 5, 1, 0), (7, 3, 1, 5), (8, 10, 11, 9), (10, 14, 15, 11), (14, 12, 13, 15), (12, 8, 9, 13), (15, 13, 9, 11), (16, 17, 19, 18), (18, 19, 21, 20), (20, 21, 23, 22), (22, 23, 25, 24), (24, 25, 27, 26), (26, 27, 29, 28), (28, 29, 31, 30), (30, 31, 17, 16)])
_uv = me_cube_003.uv_layers.new(name='UVMap')
_uv.uv.foreach_set('vector', [0.375, 0.0, 0.625, 0.0, 0.625, 0.25, 0.375, 0.25, 0.375, 0.25, 0.625, 0.25, 0.625, 0.5, 0.375, 0.5, 0.375, 0.5, 0.625, 0.5, 0.625, 0.75, 0.375, 0.75, 0.375, 0.75, 0.625, 0.75, 0.625, 1.0, 0.375, 1.0, 0.625, 0.5, 0.875, 0.5, 0.875, 0.75, 0.625, 0.75, 0.375, 0.0, 0.375, 0.25, 0.625, 0.25, 0.625, 0.0, 0.375, 0.25, 0.375, 0.5, 0.625, 0.5, 0.625, 0.25, 0.375, 0.5, 0.375, 0.75, 0.625, 0.75, 0.625, 0.5, 0.375, 0.75, 0.375, 1.0, 0.625, 1.0, 0.625, 0.75, 0.625, 0.5, 0.625, 0.75, 0.875, 0.75, 0.875, 0.5, 1.0, 0.5, 1.0, 1.0, 0.875, 1.0, 0.875, 0.5, 0.875, 0.5, 0.875, 1.0, 0.75, 1.0, 0.75, 0.5, 0.75, 0.5, 0.75, 1.0, 0.625, 1.0, 0.625, 0.5, 0.625, 0.5, 0.625, 1.0, 0.5, 1.0, 0.5, 0.5, 0.5, 0.5, 0.5, 1.0, 0.375, 1.0, 0.375, 0.5, 0.375, 0.5, 0.375, 1.0, 0.25, 1.0, 0.25, 0.5, 0.25, 0.5, 0.25, 1.0, 0.125, 1.0, 0.125, 0.5, 0.125, 0.5, 0.125, 1.0, 0.0, 1.0, 0.0, 0.5])
me_cube_003.use_remesh_fix_poles = True
me_cube_003.use_remesh_preserve_attributes = False
me_cube_003.use_mirror_vertex_groups = False
me_cube_003.update()
me_cylinder_002 = bpy.data.meshes.new('Cylinder.002')
me_cylinder_002.from_pydata([(-0.7818, 0.6235, 1.006), (0.0, 1.0, 0.664), (-0.9749, -0.2225, 1.006), (0.7818, 0.6235, 0.664), (-0.4339, -0.901, 1.006), (0.9749, -0.2225, 0.664), (0.4339, -0.901, 1.006), (0.4339, -0.901, 0.664), (0.9749, -0.2225, 1.006), (-0.4339, -0.901, 0.664), (-1.708e-06, 1.0, 1.006), (-0.9749, -0.2225, 0.664), (0.7818, 0.6235, 1.006), (-0.7818, 0.6235, 0.664), (-1.552, -0.3543, 0.9833), (-1.552, -0.3543, 0.664), (1.245, 0.9926, 0.664), (2.259e-06, 1.592, 0.664), (-4.612e-07, 1.592, 0.9833), (-1.245, 0.9926, 0.664), (-1.245, 0.9926, 0.9833), (1.552, -0.3543, 0.664), (-0.6908, -1.434, 0.9833), (-0.6908, -1.434, 0.664), (0.6908, -1.434, 0.664), (0.6908, -1.434, 0.9833), (1.552, -0.3543, 0.9833), (1.245, 0.9926, 0.9833), (-0.7818, 0.6235, -1.006), (0.0, 1.0, -0.664), (-0.9749, -0.2225, -1.006), (0.7818, 0.6235, -0.664), (-0.4339, -0.901, -1.006), (0.9749, -0.2225, -0.664), (0.4339, -0.901, -1.006), (0.4339, -0.901, -0.664), (0.9749, -0.2225, -1.006), (-0.4339, -0.901, -0.664), (-1.708e-06, 1.0, -1.006), (-0.9749, -0.2225, -0.664), (0.7818, 0.6235, -1.006), (-0.7818, 0.6235, -0.664), (0.0, 1.0, 0.0), (0.7818, 0.6235, 0.0), (0.9749, -0.2225, 0.0), (0.4339, -0.901, 0.0), (-0.4339, -0.901, 0.0), (-0.9749, -0.2225, 0.0), (-0.7818, 0.6235, 0.0), (-1.552, -0.3543, -0.9833), (-1.552, -0.3543, -0.664), (1.245, 0.9926, -0.664), (2.259e-06, 1.592, -0.664), (-4.612e-07, 1.592, -0.9833), (-1.245, 0.9926, -0.664), (-1.245, 0.9926, -0.9833), (1.552, -0.3543, -0.664), (-0.6908, -1.434, -0.9833), (-0.6908, -1.434, -0.664), (0.6908, -1.434, -0.664), (0.6908, -1.434, -0.9833), (1.552, -0.3543, -0.9833), (1.245, 0.9926, -0.9833)], [], [(42, 1, 3, 43), (43, 3, 5, 44), (44, 5, 7, 45), (45, 7, 9, 46), (46, 9, 11, 47), (11, 9, 23, 15), (47, 11, 13, 48), (48, 13, 1, 42), (23, 24, 25, 22), (6, 4, 22, 25), (12, 10, 0, 2, 4, 6, 8), (1, 13, 19, 17), (5, 3, 16, 21), (4, 2, 14, 22), (9, 7, 24, 23), (10, 12, 27, 18), (24, 21, 26, 25), (17, 19, 20, 18), (21, 16, 27, 26), (15, 23, 22, 14), (16, 17, 18, 27), (19, 15, 14, 20), (8, 6, 25, 26), (7, 5, 21, 24), (3, 1, 17, 16), (12, 8, 26, 27), (0, 10, 18, 20), (13, 11, 15, 19), (2, 0, 20, 14), (42, 43, 31, 29), (43, 44, 33, 31), (44, 45, 35, 33), (45, 46, 37, 35), (46, 47, 39, 37), (39, 50, 58, 37), (47, 48, 41, 39), (48, 42, 29, 41), (58, 57, 60, 59), (34, 60, 57, 32), (40, 36, 34, 32, 30, 28, 38), (29, 52, 54, 41), (33, 56, 51, 31), (32, 57, 49, 30), (37, 58, 59, 35), (38, 53, 62, 40), (59, 60, 61, 56), (52, 53, 55, 54), (56, 61, 62, 51), (50, 49, 57, 58), (51, 62, 53, 52), (54, 55, 49, 50), (36, 61, 60, 34), (35, 59, 56, 33), (31, 51, 52, 29), (40, 62, 61, 36), (28, 55, 53, 38), (41, 54, 50, 39), (30, 49, 55, 28)])
_uv = me_cylinder_002.uv_layers.new(name='UVMap')
_uv.uv.foreach_set('vector', [1.0, 0.75, 1.0, 1.0, 0.8571, 1.0, 0.8571, 0.75, 0.8571, 0.75, 0.8571, 1.0, 0.7143, 1.0, 0.7143, 0.75, 0.7143, 0.75, 0.7143, 1.0, 0.5714, 1.0, 0.5714, 0.75, 0.5714, 0.75, 0.5714, 1.0, 0.4286, 1.0, 0.4286, 0.75, 0.4286, 0.75, 0.4286, 1.0, 0.2857, 1.0, 0.2857, 0.75, 0.2857, 1.0, 0.4286, 1.0, 0.4286, 1.0, 0.2857, 1.0, 0.2857, 0.75, 0.2857, 1.0, 0.1429, 1.0, 0.1429, 0.75, 0.1429, 0.75, 0.1429, 1.0, 2.98e-08, 1.0, 2.98e-08, 0.75, 0.4286, 1.0, 0.5714, 1.0, 0.5714, 1.0, 0.4286, 1.0, 0.3541, 0.03377, 0.1459, 0.03377, 0.1459, 0.03377, 0.3541, 0.03377, 0.4376, 0.3996, 0.25, 0.49, 0.06236, 0.3996, 0.01602, 0.1966, 0.1459, 0.03377, 0.3541, 0.03377, 0.484, 0.1966, 2.98e-08, 1.0, 0.1429, 1.0, 0.1429, 1.0, 2.98e-08, 1.0, 0.7143, 1.0, 0.8571, 1.0, 0.8571, 1.0, 0.7143, 1.0, 0.1459, 0.03377, 0.01602, 0.1966, 0.01602, 0.1966, 0.1459, 0.03377, 0.4286, 1.0, 0.5714, 1.0, 0.5714, 1.0, 0.4286, 1.0, 0.25, 0.49, 0.4376, 0.3996, 0.4376, 0.3996, 0.25, 0.49, 0.5714, 1.0, 0.7143, 1.0, 0.7143, 1.0, 0.5714, 1.0, 2.98e-08, 1.0, 0.1429, 1.0, 0.1429, 1.0, 2.98e-08, 1.0, 0.7143, 1.0, 0.8571, 1.0, 0.8571, 1.0, 0.7143, 1.0, 0.2857, 1.0, 0.4286, 1.0, 0.4286, 1.0, 0.2857, 1.0, 0.8571, 1.0, 1.0, 1.0, 1.0, 1.0, 0.8571, 1.0, 0.1429, 1.0, 0.2857, 1.0, 0.2857, 1.0, 0.1429, 1.0, 0.484, 0.1966, 0.3541, 0.03377, 0.3541, 0.03377, 0.484, 0.1966, 0.5714, 1.0, 0.7143, 1.0, 0.7143, 1.0, 0.5714, 1.0, 0.8571, 1.0, 1.0, 1.0, 1.0, 1.0, 0.8571, 1.0, 0.4376, 0.3996, 0.484, 0.1966, 0.484, 0.1966, 0.4376, 0.3996, 0.06236, 0.3996, 0.25, 0.49, 0.25, 0.49, 0.06236, 0.3996, 0.1429, 1.0, 0.2857, 1.0, 0.2857, 1.0, 0.1429, 1.0, 0.01602, 0.1966, 0.06236, 0.3996, 0.06236, 0.3996, 0.01602, 0.1966, 1.0, 0.75, 0.8571, 0.75, 0.8571, 1.0, 1.0, 1.0, 0.8571, 0.75, 0.7143, 0.75, 0.7143, 1.0, 0.8571, 1.0, 0.7143, 0.75, 0.5714, 0.75, 0.5714, 1.0, 0.7143, 1.0, 0.5714, 0.75, 0.4286, 0.75, 0.4286, 1.0, 0.5714, 1.0, 0.4286, 0.75, 0.2857, 0.75, 0.2857, 1.0, 0.4286, 1.0, 0.2857, 1.0, 0.2857, 1.0, 0.4286, 1.0, 0.4286, 1.0, 0.2857, 0.75, 0.1429, 0.75, 0.1429, 1.0, 0.2857, 1.0, 0.1429, 0.75, 2.98e-08, 0.75, 2.98e-08, 1.0, 0.1429, 1.0, 0.4286, 1.0, 0.4286, 1.0, 0.5714, 1.0, 0.5714, 1.0, 0.3541, 0.03377, 0.3541, 0.03377, 0.1459, 0.03377, 0.1459, 0.03377, 0.4376, 0.3996, 0.484, 0.1966, 0.3541, 0.03377, 0.1459, 0.03377, 0.01602, 0.1966, 0.06236, 0.3996, 0.25, 0.49, 2.98e-08, 1.0, 2.98e-08, 1.0, 0.1429, 1.0, 0.1429, 1.0, 0.7143, 1.0, 0.7143, 1.0, 0.8571, 1.0, 0.8571, 1.0, 0.1459, 0.03377, 0.1459, 0.03377, 0.01602, 0.1966, 0.01602, 0.1966, 0.4286, 1.0, 0.4286, 1.0, 0.5714, 1.0, 0.5714, 1.0, 0.25, 0.49, 0.25, 0.49, 0.4376, 0.3996, 0.4376, 0.3996, 0.5714, 1.0, 0.5714, 1.0, 0.7143, 1.0, 0.7143, 1.0, 2.98e-08, 1.0, 2.98e-08, 1.0, 0.1429, 1.0, 0.1429, 1.0, 0.7143, 1.0, 0.7143, 1.0, 0.8571, 1.0, 0.8571, 1.0, 0.2857, 1.0, 0.2857, 1.0, 0.4286, 1.0, 0.4286, 1.0, 0.8571, 1.0, 0.8571, 1.0, 1.0, 1.0, 1.0, 1.0, 0.1429, 1.0, 0.1429, 1.0, 0.2857, 1.0, 0.2857, 1.0, 0.484, 0.1966, 0.484, 0.1966, 0.3541, 0.03377, 0.3541, 0.03377, 0.5714, 1.0, 0.5714, 1.0, 0.7143, 1.0, 0.7143, 1.0, 0.8571, 1.0, 0.8571, 1.0, 1.0, 1.0, 1.0, 1.0, 0.4376, 0.3996, 0.4376, 0.3996, 0.484, 0.1966, 0.484, 0.1966, 0.06236, 0.3996, 0.06236, 0.3996, 0.25, 0.49, 0.25, 0.49, 0.1429, 1.0, 0.1429, 1.0, 0.2857, 1.0, 0.2857, 1.0, 0.01602, 0.1966, 0.01602, 0.1966, 0.06236, 0.3996, 0.06236, 0.3996])
me_cylinder_002.use_remesh_fix_poles = True
me_cylinder_002.use_remesh_preserve_attributes = False
me_cylinder_002.use_mirror_vertex_groups = False
me_cylinder_002.update()
me_cylinder_003 = bpy.data.meshes.new('Cylinder.003')
me_cylinder_003.from_pydata([(0.0, 1.0, 0.5929), (0.3827, 0.9239, 0.5929), (0.7071, 0.7071, 0.5929), (0.9239, 0.3827, 0.7686), (1.0, -4.371e-08, 0.7686), (0.9239, -0.3827, 0.7686), (0.7071, -0.7071, 0.5929), (0.3827, -0.9239, 0.5929), (1.51e-07, -1.0, 0.5929), (-0.3827, -0.9239, 0.5929), (-0.7071, -0.7071, 0.5929), (-0.9239, -0.3827, 0.7686), (-1.0, 1.192e-08, 0.7686), (-0.9239, 0.3827, 0.7686), (-0.7071, 0.7071, 0.5929), (-0.3827, 0.9239, 0.5929), (0.0, 1.0, 0.0), (0.3827, 0.9239, 0.0), (0.7071, 0.7071, 0.0), (0.9239, 0.3827, 0.0), (1.0, -4.371e-08, 0.0), (0.9239, -0.3827, 0.0), (0.7071, -0.7071, 0.0), (0.3827, -0.9239, 0.0), (1.51e-07, -1.0, 0.0), (-0.3827, -0.9239, 0.0), (-0.7071, -0.7071, 0.0), (-0.9239, -0.3827, 0.0), (-1.0, 1.192e-08, 0.0), (-0.9239, 0.3827, 0.0), (-0.7071, 0.7071, 0.0), (-0.3827, 0.9239, 0.0), (0.0, 1.0, -0.5929), (0.3827, 0.9239, -0.5929), (0.7071, 0.7071, -0.5929), (0.9239, 0.3827, -0.7686), (1.0, -4.371e-08, -0.7686), (0.9239, -0.3827, -0.7686), (0.7071, -0.7071, -0.5929), (0.3827, -0.9239, -0.5929), (1.51e-07, -1.0, -0.5929), (-0.3827, -0.9239, -0.5929), (-0.7071, -0.7071, -0.5929), (-0.9239, -0.3827, -0.7686), (-1.0, 1.192e-08, -0.7686), (-0.9239, 0.3827, -0.7686), (-0.7071, 0.7071, -0.5929), (-0.3827, 0.9239, -0.5929)], [], [(31, 15, 0, 16), (30, 14, 15, 31), (29, 13, 14, 30), (28, 12, 13, 29), (27, 11, 12, 28), (26, 10, 11, 27), (25, 9, 10, 26), (24, 8, 9, 25), (23, 7, 8, 24), (22, 6, 7, 23), (21, 5, 6, 22), (20, 4, 5, 21), (19, 3, 4, 20), (18, 2, 3, 19), (17, 1, 2, 18), (16, 0, 1, 17), (31, 16, 32, 47), (30, 31, 47, 46), (29, 30, 46, 45), (28, 29, 45, 44), (27, 28, 44, 43), (26, 27, 43, 42), (25, 26, 42, 41), (24, 25, 41, 40), (23, 24, 40, 39), (22, 23, 39, 38), (21, 22, 38, 37), (20, 21, 37, 36), (19, 20, 36, 35), (18, 19, 35, 34), (17, 18, 34, 33), (16, 17, 33, 32)])
_uv = me_cylinder_003.uv_layers.new(name='UVMap')
_uv.uv.foreach_set('vector', [0.0625, 0.75, 0.0625, 0.9421, 0.0, 0.9421, 0.0, 0.75, 0.125, 0.75, 0.125, 0.9421, 0.0625, 0.9421, 0.0625, 0.75, 0.1875, 0.75, 0.1875, 0.9421, 0.125, 0.9421, 0.125, 0.75, 0.25, 0.75, 0.25, 0.9421, 0.1875, 0.9421, 0.1875, 0.75, 0.3125, 0.75, 0.3125, 0.9421, 0.25, 0.9421, 0.25, 0.75, 0.375, 0.75, 0.375, 0.9421, 0.3125, 0.9421, 0.3125, 0.75, 0.4375, 0.75, 0.4375, 0.9421, 0.375, 0.9421, 0.375, 0.75, 0.5, 0.75, 0.5, 0.9421, 0.4375, 0.9421, 0.4375, 0.75, 0.5625, 0.75, 0.5625, 0.9421, 0.5, 0.9421, 0.5, 0.75, 0.625, 0.75, 0.625, 0.9421, 0.5625, 0.9421, 0.5625, 0.75, 0.6875, 0.75, 0.6875, 0.9421, 0.625, 0.9421, 0.625, 0.75, 0.75, 0.75, 0.75, 0.9421, 0.6875, 0.9421, 0.6875, 0.75, 0.8125, 0.75, 0.8125, 0.9421, 0.75, 0.9421, 0.75, 0.75, 0.875, 0.75, 0.875, 0.9421, 0.8125, 0.9421, 0.8125, 0.75, 0.9375, 0.75, 0.9375, 0.9421, 0.875, 0.9421, 0.875, 0.75, 1.0, 0.75, 1.0, 0.9421, 0.9375, 0.9421, 0.9375, 0.75, 0.0625, 0.75, 0.0, 0.75, 0.0, 0.9421, 0.0625, 0.9421, 0.125, 0.75, 0.0625, 0.75, 0.0625, 0.9421, 0.125, 0.9421, 0.1875, 0.75, 0.125, 0.75, 0.125, 0.9421, 0.1875, 0.9421, 0.25, 0.75, 0.1875, 0.75, 0.1875, 0.9421, 0.25, 0.9421, 0.3125, 0.75, 0.25, 0.75, 0.25, 0.9421, 0.3125, 0.9421, 0.375, 0.75, 0.3125, 0.75, 0.3125, 0.9421, 0.375, 0.9421, 0.4375, 0.75, 0.375, 0.75, 0.375, 0.9421, 0.4375, 0.9421, 0.5, 0.75, 0.4375, 0.75, 0.4375, 0.9421, 0.5, 0.9421, 0.5625, 0.75, 0.5, 0.75, 0.5, 0.9421, 0.5625, 0.9421, 0.625, 0.75, 0.5625, 0.75, 0.5625, 0.9421, 0.625, 0.9421, 0.6875, 0.75, 0.625, 0.75, 0.625, 0.9421, 0.6875, 0.9421, 0.75, 0.75, 0.6875, 0.75, 0.6875, 0.9421, 0.75, 0.9421, 0.8125, 0.75, 0.75, 0.75, 0.75, 0.9421, 0.8125, 0.9421, 0.875, 0.75, 0.8125, 0.75, 0.8125, 0.9421, 0.875, 0.9421, 0.9375, 0.75, 0.875, 0.75, 0.875, 0.9421, 0.9375, 0.9421, 1.0, 0.75, 0.9375, 0.75, 0.9375, 0.9421, 1.0, 0.9421])
me_cylinder_003.use_remesh_fix_poles = True
me_cylinder_003.use_remesh_preserve_attributes = False
me_cylinder_003.use_mirror_vertex_groups = False
me_cylinder_003.update()
me_circle_002 = bpy.data.meshes.new('Circle.002')
me_circle_002.from_pydata([(0.0, 0.4, 0.543), (-0.2351, 0.3236, 0.543), (-0.3804, 0.1236, 0.543), (-0.3804, -0.1236, 0.543), (-0.2351, -0.3236, 0.543), (3.497e-08, -0.4, 0.543), (0.2351, -0.3236, 0.543), (0.3804, -0.1236, 0.543), (0.3804, 0.1236, 0.543), (0.2351, 0.3236, 0.543), (0.0, 0.4, 0.4234), (-0.2351, 0.3236, 0.4234), (-0.3804, 0.1236, 0.4234), (-0.3804, -0.1236, 0.4234), (-0.2351, -0.3236, 0.4234), (3.497e-08, -0.4, 0.4234), (0.2351, -0.3236, 0.4234), (0.3804, -0.1236, 0.4234), (0.3804, 0.1236, 0.4234), (0.2351, 0.3236, 0.4234)], [], [(2, 1, 11, 12), (9, 8, 18, 19), (6, 5, 15, 16), (3, 2, 12, 13), (0, 9, 19, 10), (7, 6, 16, 17), (4, 3, 13, 14), (1, 0, 10, 11), (8, 7, 17, 18), (5, 4, 14, 15), (11, 10, 19, 18, 17, 16, 15, 14, 13, 12)])
_uv = me_circle_002.uv_layers.new(name='UVMap')
_uv.uv.foreach_set('vector', [0.0, 0.0, 0.0, 0.0, 0.0, 0.0, 0.0, 0.0, 0.0, 0.0, 0.0, 0.0, 0.0, 0.0, 0.0, 0.0, 0.0, 0.0, 0.0, 0.0, 0.0, 0.0, 0.0, 0.0, 0.0, 0.0, 0.0, 0.0, 0.0, 0.0, 0.0, 0.0, 0.0, 0.0, 0.0, 0.0, 0.0, 0.0, 0.0, 0.0, 0.0, 0.0, 0.0, 0.0, 0.0, 0.0, 0.0, 0.0, 0.0, 0.0, 0.0, 0.0, 0.0, 0.0, 0.0, 0.0, 0.0, 0.0, 0.0, 0.0, 0.0, 0.0, 0.0, 0.0, 0.0, 0.0, 0.0, 0.0, 0.0, 0.0, 0.0, 0.0, 0.0, 0.0, 0.0, 0.0, 0.0, 0.0, 0.0, 0.0, 0.0, 0.0, 0.0, 0.0, 0.0, 0.0, 0.0, 0.0, 0.0, 0.0, 0.0, 0.0, 0.0, 0.0, 0.0, 0.0, 0.0, 0.0, 0.0, 0.0])
me_circle_002.use_remesh_fix_poles = True
me_circle_002.use_remesh_preserve_attributes = False
me_circle_002.use_mirror_vertex_groups = False
me_circle_002.update()

# ---- objects
ob_caps = bpy.data.objects.new('Caps', me_cylinder)
ob_renforcements_001 = bpy.data.objects.new('renforcements.001', me_cylinder_001)
ob_handle = bpy.data.objects.new('handle', me_cube_003)
ob_renforcements = bpy.data.objects.new('renforcements', me_cylinder_002)
ob_glass = bpy.data.objects.new('Glass', me_cylinder_003)
ob_fuelcap = bpy.data.objects.new('fuelCap', me_circle_002)

# ---- transforms, parenting, visibility, modifiers, constraints
ob_caps.location = (0.0, 0.0, 0.0)
ob_caps.scale = (1.0, 1.0, 2.276)
ob_caps.lineart.crease_threshold = 0.0
ob_renforcements_001.location = (-1.14, 1.49e-08, 0.0)
ob_renforcements_001.scale = (0.1141, 0.1141, 2.183)
ob_renforcements_001.lineart.crease_threshold = 0.0
ob_handle.location = (-2.808e-08, 5.722e-09, 3.15)
ob_handle.scale = (0.1635, 0.1635, 1.0)
ob_handle.lineart.crease_threshold = 0.0
ob_renforcements.location = (1.14, 1.49e-08, 0.0)
ob_renforcements.scale = (0.1141, -0.1141, 2.183)
ob_renforcements.lineart.crease_threshold = 0.0
ob_glass.location = (0.0, 0.0, 0.0)
ob_glass.scale = (1.0, 1.0, 2.276)
ob_glass.lineart.crease_threshold = 0.0
ob_fuelcap.location = (0.0, 0.0, -2.99)
ob_fuelcap.lineart.crease_threshold = 0.0

# ---- collection membership
col_collection.objects.link(ob_caps)
col_collection.objects.link(ob_renforcements_001)
col_collection.objects.link(ob_handle)
col_collection.objects.link(ob_renforcements)
col_collection.objects.link(ob_glass)
col_collection.objects.link(ob_fuelcap)

# ---- scene / render settings (as saved in the file)
scene.frame_start = 1; scene.frame_end = 250; scene.frame_set(1)
scene.render.engine = 'BLENDER_EEVEE_NEXT'
scene.cycles.use_denoising = False
scene.cycles.samples = 128
scene.cycles.sampling_pattern = 'TABULATED_SOBOL'
scene.cycles.use_adaptive_sampling = False
scene.cycles.use_light_tree = False
scene.view_settings.view_transform = 'Filmic'
bpy.context.view_layer.update()

# ---- added for rendering (the .blend has no active camera and no usable light): camera, sun
cam_auto = bpy.data.cameras.new('AutoCamera')
cam_auto.lens = 50.0
cam_auto.sensor_width = 36.0
cam_auto.clip_end = 1000.0
ob_auto_camera = bpy.data.objects.new('AutoCamera', cam_auto)
scene.collection.objects.link(ob_auto_camera)
ob_auto_camera.location = (6.44693, -7.73632, 5.57764)
ob_auto_camera.rotation_euler = (1.09748, -7.21219e-08, 0.694738)
scene.camera = ob_auto_camera
light_auto_sun = bpy.data.lights.new('AutoSun', 'SUN')
light_auto_sun.energy = 3.0
light_auto_sun.angle = 0.0523599
ob_auto_sun = bpy.data.objects.new('AutoSun', light_auto_sun)
scene.collection.objects.link(ob_auto_sun)
ob_auto_sun.rotation_euler = (0.872665, 0.174533, 0.523599)
bpy.context.view_layer.update()
